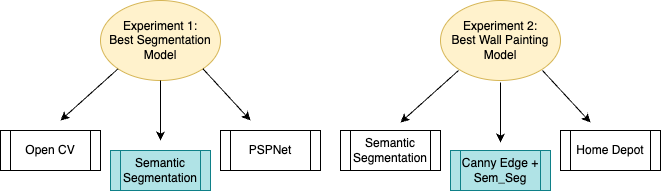

The diagram above was exported from draw.io. Its source (the exported page's mxGraphModel, read from the mxfile embedded in the PNG):
<mxGraphModel dx="760" dy="481" grid="1" gridSize="10" guides="1" tooltips="1" connect="1" arrows="1" fold="1" page="1" pageScale="1" pageWidth="850" pageHeight="1100" math="0" shadow="0">
  <root>
    <mxCell id="0" />
    <mxCell id="1" parent="0" />
    <mxCell id="hx_AsnKzjodBH6OXtvkM-1" value="Experiment 1:&lt;div&gt;Best Segmentation Model&lt;/div&gt;" style="ellipse;whiteSpace=wrap;html=1;fillColor=#fff2cc;strokeColor=#d6b656;" parent="1" vertex="1">
      <mxGeometry x="160" y="320" width="120" height="80" as="geometry" />
    </mxCell>
    <mxCell id="hx_AsnKzjodBH6OXtvkM-2" value="Experiment 2:&lt;div&gt;Best Wall Painting Model&lt;/div&gt;" style="ellipse;whiteSpace=wrap;html=1;fillColor=#fff2cc;strokeColor=#d6b656;" parent="1" vertex="1">
      <mxGeometry x="500" y="320" width="120" height="80" as="geometry" />
    </mxCell>
    <mxCell id="hx_AsnKzjodBH6OXtvkM-3" value="" style="endArrow=classic;html=1;rounded=0;exitX=0;exitY=1;exitDx=0;exitDy=0;" parent="1" source="hx_AsnKzjodBH6OXtvkM-1" edge="1">
      <mxGeometry width="50" height="50" relative="1" as="geometry">
        <mxPoint x="350" y="600" as="sourcePoint" />
        <mxPoint x="120" y="440" as="targetPoint" />
      </mxGeometry>
    </mxCell>
    <mxCell id="hx_AsnKzjodBH6OXtvkM-4" value="" style="endArrow=classic;html=1;rounded=0;exitX=0.5;exitY=1;exitDx=0;exitDy=0;" parent="1" source="hx_AsnKzjodBH6OXtvkM-1" edge="1">
      <mxGeometry width="50" height="50" relative="1" as="geometry">
        <mxPoint x="350" y="600" as="sourcePoint" />
        <mxPoint x="220" y="460" as="targetPoint" />
      </mxGeometry>
    </mxCell>
    <mxCell id="hx_AsnKzjodBH6OXtvkM-6" value="" style="endArrow=classic;html=1;rounded=0;exitX=1;exitY=1;exitDx=0;exitDy=0;" parent="1" source="hx_AsnKzjodBH6OXtvkM-1" edge="1">
      <mxGeometry width="50" height="50" relative="1" as="geometry">
        <mxPoint x="350" y="600" as="sourcePoint" />
        <mxPoint x="310" y="440" as="targetPoint" />
      </mxGeometry>
    </mxCell>
    <mxCell id="hx_AsnKzjodBH6OXtvkM-7" value="" style="endArrow=classic;html=1;rounded=0;exitX=0;exitY=1;exitDx=0;exitDy=0;" parent="1" edge="1">
      <mxGeometry width="50" height="50" relative="1" as="geometry">
        <mxPoint x="518" y="390" as="sourcePoint" />
        <mxPoint x="460" y="442" as="targetPoint" />
      </mxGeometry>
    </mxCell>
    <mxCell id="hx_AsnKzjodBH6OXtvkM-8" value="" style="endArrow=classic;html=1;rounded=0;exitX=0.5;exitY=1;exitDx=0;exitDy=0;" parent="1" edge="1">
      <mxGeometry width="50" height="50" relative="1" as="geometry">
        <mxPoint x="560" y="402" as="sourcePoint" />
        <mxPoint x="560" y="462" as="targetPoint" />
      </mxGeometry>
    </mxCell>
    <mxCell id="hx_AsnKzjodBH6OXtvkM-9" value="" style="endArrow=classic;html=1;rounded=0;exitX=1;exitY=1;exitDx=0;exitDy=0;" parent="1" edge="1">
      <mxGeometry width="50" height="50" relative="1" as="geometry">
        <mxPoint x="602" y="390" as="sourcePoint" />
        <mxPoint x="650" y="442" as="targetPoint" />
      </mxGeometry>
    </mxCell>
    <mxCell id="hx_AsnKzjodBH6OXtvkM-10" value="Open CV" style="shape=process;whiteSpace=wrap;html=1;backgroundOutline=1;" parent="1" vertex="1">
      <mxGeometry x="60" y="450" width="100" height="40" as="geometry" />
    </mxCell>
    <mxCell id="hx_AsnKzjodBH6OXtvkM-12" value="Semantic Segmentation" style="shape=process;whiteSpace=wrap;html=1;backgroundOutline=1;fillColor=#b0e3e6;strokeColor=#0e8088;" parent="1" vertex="1">
      <mxGeometry x="170" y="470" width="100" height="40" as="geometry" />
    </mxCell>
    <mxCell id="hx_AsnKzjodBH6OXtvkM-13" value="PSPNet" style="shape=process;whiteSpace=wrap;html=1;backgroundOutline=1;" parent="1" vertex="1">
      <mxGeometry x="280" y="450" width="100" height="40" as="geometry" />
    </mxCell>
    <mxCell id="hx_AsnKzjodBH6OXtvkM-14" value="Canny Edge + Sem_Seg" style="shape=process;whiteSpace=wrap;html=1;backgroundOutline=1;fillColor=#b0e3e6;strokeColor=#0e8088;" parent="1" vertex="1">
      <mxGeometry x="510" y="470" width="100" height="40" as="geometry" />
    </mxCell>
    <mxCell id="hx_AsnKzjodBH6OXtvkM-15" value="Home Depot" style="shape=process;whiteSpace=wrap;html=1;backgroundOutline=1;" parent="1" vertex="1">
      <mxGeometry x="620" y="450" width="100" height="40" as="geometry" />
    </mxCell>
    <mxCell id="hx_AsnKzjodBH6OXtvkM-16" value="Semantic Segmentation" style="shape=process;whiteSpace=wrap;html=1;backgroundOutline=1;" parent="1" vertex="1">
      <mxGeometry x="400" y="450" width="100" height="40" as="geometry" />
    </mxCell>
  </root>
</mxGraphModel>